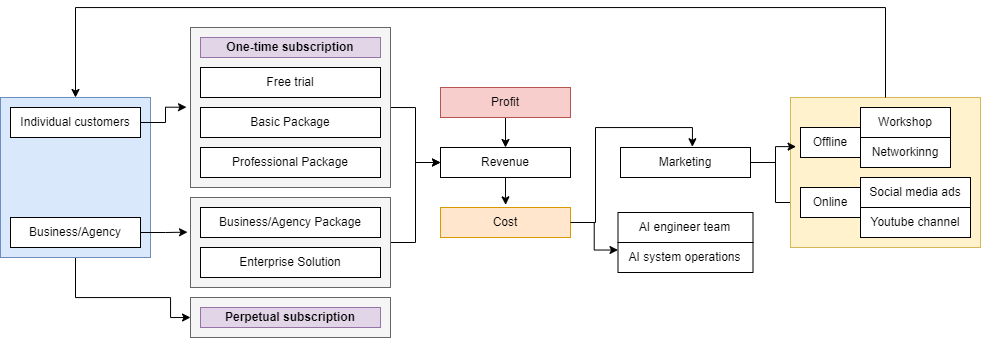

The diagram above was exported from draw.io. Its source (the exported page's mxGraphModel, read from the mxfile embedded in the PNG):
<mxGraphModel dx="2223" dy="771" grid="1" gridSize="10" guides="1" tooltips="1" connect="1" arrows="1" fold="1" page="1" pageScale="1" pageWidth="850" pageHeight="1100" math="0" shadow="0">
  <root>
    <mxCell id="0" />
    <mxCell id="1" parent="0" />
    <mxCell id="GDeC9cLNUBKsLEDMneCK-59" style="edgeStyle=orthogonalEdgeStyle;rounded=0;orthogonalLoop=1;jettySize=auto;html=1;entryX=0;entryY=0.5;entryDx=0;entryDy=0;" edge="1" parent="1" source="GDeC9cLNUBKsLEDMneCK-50" target="GDeC9cLNUBKsLEDMneCK-56">
      <mxGeometry relative="1" as="geometry">
        <Array as="points">
          <mxPoint x="65" y="400" />
          <mxPoint x="160" y="400" />
          <mxPoint x="160" y="420" />
        </Array>
      </mxGeometry>
    </mxCell>
    <mxCell id="GDeC9cLNUBKsLEDMneCK-50" value="" style="rounded=0;whiteSpace=wrap;html=1;fillColor=#dae8fc;strokeColor=#6c8ebf;" vertex="1" parent="1">
      <mxGeometry x="-10" y="200" width="150" height="160" as="geometry" />
    </mxCell>
    <mxCell id="GDeC9cLNUBKsLEDMneCK-23" style="edgeStyle=orthogonalEdgeStyle;rounded=0;orthogonalLoop=1;jettySize=auto;html=1;exitX=1;exitY=0.5;exitDx=0;exitDy=0;entryX=0;entryY=0.5;entryDx=0;entryDy=0;" edge="1" parent="1" source="GDeC9cLNUBKsLEDMneCK-14" target="GDeC9cLNUBKsLEDMneCK-19">
      <mxGeometry relative="1" as="geometry" />
    </mxCell>
    <mxCell id="GDeC9cLNUBKsLEDMneCK-14" value="" style="rounded=0;whiteSpace=wrap;html=1;fillColor=#f5f5f5;fontColor=#333333;strokeColor=#666666;" vertex="1" parent="1">
      <mxGeometry x="180" y="300" width="200" height="90" as="geometry" />
    </mxCell>
    <mxCell id="GDeC9cLNUBKsLEDMneCK-21" style="edgeStyle=orthogonalEdgeStyle;rounded=0;orthogonalLoop=1;jettySize=auto;html=1;exitX=1;exitY=0.5;exitDx=0;exitDy=0;entryX=0;entryY=0.5;entryDx=0;entryDy=0;" edge="1" parent="1" source="GDeC9cLNUBKsLEDMneCK-13" target="GDeC9cLNUBKsLEDMneCK-19">
      <mxGeometry relative="1" as="geometry" />
    </mxCell>
    <mxCell id="GDeC9cLNUBKsLEDMneCK-13" value="" style="rounded=0;whiteSpace=wrap;html=1;fillColor=#f5f5f5;fontColor=#333333;strokeColor=#666666;" vertex="1" parent="1">
      <mxGeometry x="180" y="130" width="200" height="160" as="geometry" />
    </mxCell>
    <mxCell id="GDeC9cLNUBKsLEDMneCK-2" value="Individual customers" style="rounded=0;whiteSpace=wrap;html=1;" vertex="1" parent="1">
      <mxGeometry y="210" width="130" height="30" as="geometry" />
    </mxCell>
    <mxCell id="GDeC9cLNUBKsLEDMneCK-5" value="Basic Package" style="rounded=0;whiteSpace=wrap;html=1;" vertex="1" parent="1">
      <mxGeometry x="190" y="210" width="180" height="30" as="geometry" />
    </mxCell>
    <mxCell id="GDeC9cLNUBKsLEDMneCK-6" value="Free trial" style="rounded=0;whiteSpace=wrap;html=1;" vertex="1" parent="1">
      <mxGeometry x="190" y="170" width="180" height="30" as="geometry" />
    </mxCell>
    <mxCell id="GDeC9cLNUBKsLEDMneCK-7" value="Professional Package" style="rounded=0;whiteSpace=wrap;html=1;" vertex="1" parent="1">
      <mxGeometry x="190" y="250" width="180" height="30" as="geometry" />
    </mxCell>
    <mxCell id="GDeC9cLNUBKsLEDMneCK-8" value="Business/Agency Package" style="rounded=0;whiteSpace=wrap;html=1;" vertex="1" parent="1">
      <mxGeometry x="190" y="310" width="180" height="30" as="geometry" />
    </mxCell>
    <mxCell id="GDeC9cLNUBKsLEDMneCK-9" value="Business/Agency" style="rounded=0;whiteSpace=wrap;html=1;" vertex="1" parent="1">
      <mxGeometry y="320" width="130" height="30" as="geometry" />
    </mxCell>
    <mxCell id="GDeC9cLNUBKsLEDMneCK-11" value="Enterprise Solution" style="rounded=0;whiteSpace=wrap;html=1;" vertex="1" parent="1">
      <mxGeometry x="190" y="350" width="180" height="30" as="geometry" />
    </mxCell>
    <mxCell id="GDeC9cLNUBKsLEDMneCK-16" style="edgeStyle=orthogonalEdgeStyle;rounded=0;orthogonalLoop=1;jettySize=auto;html=1;entryX=-0.02;entryY=0.498;entryDx=0;entryDy=0;entryPerimeter=0;" edge="1" parent="1" source="GDeC9cLNUBKsLEDMneCK-2" target="GDeC9cLNUBKsLEDMneCK-13">
      <mxGeometry relative="1" as="geometry" />
    </mxCell>
    <mxCell id="GDeC9cLNUBKsLEDMneCK-18" style="edgeStyle=orthogonalEdgeStyle;rounded=0;orthogonalLoop=1;jettySize=auto;html=1;entryX=-0.015;entryY=0.385;entryDx=0;entryDy=0;entryPerimeter=0;" edge="1" parent="1" source="GDeC9cLNUBKsLEDMneCK-9" target="GDeC9cLNUBKsLEDMneCK-14">
      <mxGeometry relative="1" as="geometry" />
    </mxCell>
    <mxCell id="GDeC9cLNUBKsLEDMneCK-19" value="Revenue" style="rounded=0;whiteSpace=wrap;html=1;" vertex="1" parent="1">
      <mxGeometry x="430" y="250" width="130" height="30" as="geometry" />
    </mxCell>
    <mxCell id="GDeC9cLNUBKsLEDMneCK-48" style="edgeStyle=orthogonalEdgeStyle;rounded=0;orthogonalLoop=1;jettySize=auto;html=1;entryX=0;entryY=0.25;entryDx=0;entryDy=0;" edge="1" parent="1" source="GDeC9cLNUBKsLEDMneCK-20" target="GDeC9cLNUBKsLEDMneCK-36">
      <mxGeometry relative="1" as="geometry" />
    </mxCell>
    <mxCell id="GDeC9cLNUBKsLEDMneCK-20" value="Cost" style="rounded=0;whiteSpace=wrap;html=1;fillColor=#ffe6cc;strokeColor=#d79b00;" vertex="1" parent="1">
      <mxGeometry x="430" y="310" width="130" height="30" as="geometry" />
    </mxCell>
    <mxCell id="GDeC9cLNUBKsLEDMneCK-24" value="AI engineer team" style="rounded=0;whiteSpace=wrap;html=1;" vertex="1" parent="1">
      <mxGeometry x="607.5" y="315" width="135" height="30" as="geometry" />
    </mxCell>
    <mxCell id="GDeC9cLNUBKsLEDMneCK-47" style="edgeStyle=orthogonalEdgeStyle;rounded=0;orthogonalLoop=1;jettySize=auto;html=1;entryX=0;entryY=0.5;entryDx=0;entryDy=0;" edge="1" parent="1" source="GDeC9cLNUBKsLEDMneCK-25" target="GDeC9cLNUBKsLEDMneCK-26">
      <mxGeometry relative="1" as="geometry" />
    </mxCell>
    <mxCell id="GDeC9cLNUBKsLEDMneCK-25" value="Marketing" style="rounded=0;whiteSpace=wrap;html=1;" vertex="1" parent="1">
      <mxGeometry x="610" y="250" width="130" height="30" as="geometry" />
    </mxCell>
    <mxCell id="GDeC9cLNUBKsLEDMneCK-33" style="edgeStyle=orthogonalEdgeStyle;rounded=0;orthogonalLoop=1;jettySize=auto;html=1;entryX=0.553;entryY=-0.025;entryDx=0;entryDy=0;entryPerimeter=0;" edge="1" parent="1" source="GDeC9cLNUBKsLEDMneCK-20" target="GDeC9cLNUBKsLEDMneCK-25">
      <mxGeometry relative="1" as="geometry" />
    </mxCell>
    <mxCell id="GDeC9cLNUBKsLEDMneCK-36" value="AI system operations" style="rounded=0;whiteSpace=wrap;html=1;" vertex="1" parent="1">
      <mxGeometry x="607.5" y="345" width="135" height="30" as="geometry" />
    </mxCell>
    <mxCell id="GDeC9cLNUBKsLEDMneCK-43" value="" style="group" vertex="1" connectable="0" parent="1">
      <mxGeometry x="790" y="280" width="180" height="90" as="geometry" />
    </mxCell>
    <mxCell id="GDeC9cLNUBKsLEDMneCK-51" value="" style="rounded=0;whiteSpace=wrap;html=1;fillColor=#fff2cc;strokeColor=#d6b656;" vertex="1" parent="GDeC9cLNUBKsLEDMneCK-43">
      <mxGeometry x="-10" y="-80" width="190" height="150" as="geometry" />
    </mxCell>
    <mxCell id="GDeC9cLNUBKsLEDMneCK-26" value="Online" style="rounded=0;whiteSpace=wrap;html=1;container=1;" vertex="1" parent="GDeC9cLNUBKsLEDMneCK-43">
      <mxGeometry y="10" width="60" height="30" as="geometry" />
    </mxCell>
    <mxCell id="GDeC9cLNUBKsLEDMneCK-28" value="Social media ads" style="rounded=0;whiteSpace=wrap;html=1;" vertex="1" parent="GDeC9cLNUBKsLEDMneCK-43">
      <mxGeometry x="60" width="110" height="30" as="geometry" />
    </mxCell>
    <mxCell id="GDeC9cLNUBKsLEDMneCK-29" value="Youtube channel" style="rounded=0;whiteSpace=wrap;html=1;" vertex="1" parent="GDeC9cLNUBKsLEDMneCK-43">
      <mxGeometry x="60" y="30" width="110" height="30" as="geometry" />
    </mxCell>
    <mxCell id="GDeC9cLNUBKsLEDMneCK-44" value="" style="group" vertex="1" connectable="0" parent="1">
      <mxGeometry x="790" y="210" width="150" height="60" as="geometry" />
    </mxCell>
    <mxCell id="GDeC9cLNUBKsLEDMneCK-27" value="Offline" style="rounded=0;whiteSpace=wrap;html=1;" vertex="1" parent="GDeC9cLNUBKsLEDMneCK-44">
      <mxGeometry y="20" width="60" height="30" as="geometry" />
    </mxCell>
    <mxCell id="GDeC9cLNUBKsLEDMneCK-30" value="Networkinng" style="rounded=0;whiteSpace=wrap;html=1;" vertex="1" parent="GDeC9cLNUBKsLEDMneCK-44">
      <mxGeometry x="60" y="30" width="90" height="30" as="geometry" />
    </mxCell>
    <mxCell id="GDeC9cLNUBKsLEDMneCK-31" value="Workshop" style="rounded=0;whiteSpace=wrap;html=1;" vertex="1" parent="GDeC9cLNUBKsLEDMneCK-44">
      <mxGeometry x="60" width="90" height="30" as="geometry" />
    </mxCell>
    <mxCell id="GDeC9cLNUBKsLEDMneCK-46" style="edgeStyle=orthogonalEdgeStyle;rounded=0;orthogonalLoop=1;jettySize=auto;html=1;entryX=-0.074;entryY=0.638;entryDx=0;entryDy=0;entryPerimeter=0;" edge="1" parent="1" source="GDeC9cLNUBKsLEDMneCK-25" target="GDeC9cLNUBKsLEDMneCK-27">
      <mxGeometry relative="1" as="geometry" />
    </mxCell>
    <mxCell id="GDeC9cLNUBKsLEDMneCK-52" style="edgeStyle=orthogonalEdgeStyle;rounded=0;orthogonalLoop=1;jettySize=auto;html=1;entryX=0.5;entryY=0;entryDx=0;entryDy=0;" edge="1" parent="1" source="GDeC9cLNUBKsLEDMneCK-51" target="GDeC9cLNUBKsLEDMneCK-50">
      <mxGeometry relative="1" as="geometry">
        <Array as="points">
          <mxPoint x="875" y="110" />
          <mxPoint x="65" y="110" />
        </Array>
      </mxGeometry>
    </mxCell>
    <mxCell id="GDeC9cLNUBKsLEDMneCK-53" style="edgeStyle=orthogonalEdgeStyle;rounded=0;orthogonalLoop=1;jettySize=auto;html=1;entryX=0.501;entryY=-0.089;entryDx=0;entryDy=0;entryPerimeter=0;" edge="1" parent="1" source="GDeC9cLNUBKsLEDMneCK-19" target="GDeC9cLNUBKsLEDMneCK-20">
      <mxGeometry relative="1" as="geometry" />
    </mxCell>
    <mxCell id="GDeC9cLNUBKsLEDMneCK-55" style="edgeStyle=orthogonalEdgeStyle;rounded=0;orthogonalLoop=1;jettySize=auto;html=1;entryX=0.5;entryY=0;entryDx=0;entryDy=0;" edge="1" parent="1" source="GDeC9cLNUBKsLEDMneCK-54" target="GDeC9cLNUBKsLEDMneCK-19">
      <mxGeometry relative="1" as="geometry" />
    </mxCell>
    <mxCell id="GDeC9cLNUBKsLEDMneCK-54" value="Profit" style="rounded=0;whiteSpace=wrap;html=1;fillColor=#f8cecc;strokeColor=#b85450;" vertex="1" parent="1">
      <mxGeometry x="430" y="190" width="130" height="30" as="geometry" />
    </mxCell>
    <mxCell id="GDeC9cLNUBKsLEDMneCK-56" value="" style="rounded=0;whiteSpace=wrap;html=1;fillColor=#f5f5f5;fontColor=#333333;strokeColor=#666666;" vertex="1" parent="1">
      <mxGeometry x="180" y="400" width="200" height="40" as="geometry" />
    </mxCell>
    <mxCell id="GDeC9cLNUBKsLEDMneCK-57" value="&lt;b&gt;One-time subscription&lt;/b&gt;" style="rounded=0;whiteSpace=wrap;html=1;fillColor=#e1d5e7;strokeColor=#9673a6;" vertex="1" parent="1">
      <mxGeometry x="190" y="140" width="180" height="20" as="geometry" />
    </mxCell>
    <mxCell id="GDeC9cLNUBKsLEDMneCK-58" value="&lt;b&gt;Perpetual subscription&lt;/b&gt;" style="rounded=0;whiteSpace=wrap;html=1;fillColor=#e1d5e7;strokeColor=#9673a6;" vertex="1" parent="1">
      <mxGeometry x="190" y="410" width="180" height="20" as="geometry" />
    </mxCell>
  </root>
</mxGraphModel>